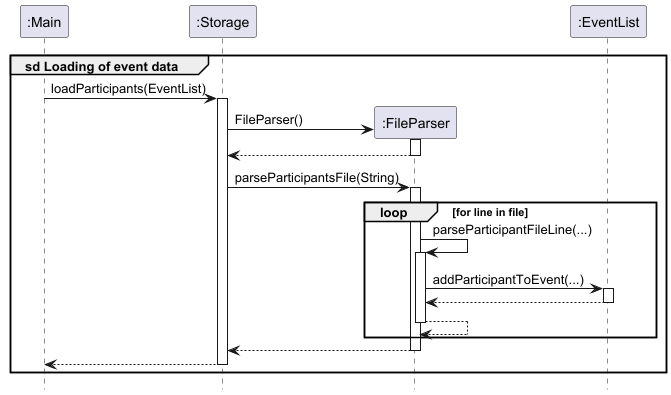

The diagram above was rendered by PlantUML. Its source (embedded in the PNG):
@startuml
!include style.puml
hide footbox

Participant ":Main" as main
Participant ":Storage" as storage 
Participant ":FileParser" as parser 
Participant ":EventList" as events 


group sd Loading of event data
main -> storage : loadParticipants(EventList)
activate storage 

create parser
storage -> parser : FileParser()
activate parser 
return

storage -> parser : parseParticipantsFile(String)
activate parser 

loop for line in file
parser -> parser : parseParticipantFileLine(...)
activate parser 

parser -> events : addParticipantToEvent(...)
activate events 

return

return

end

return

return

end

@enduml